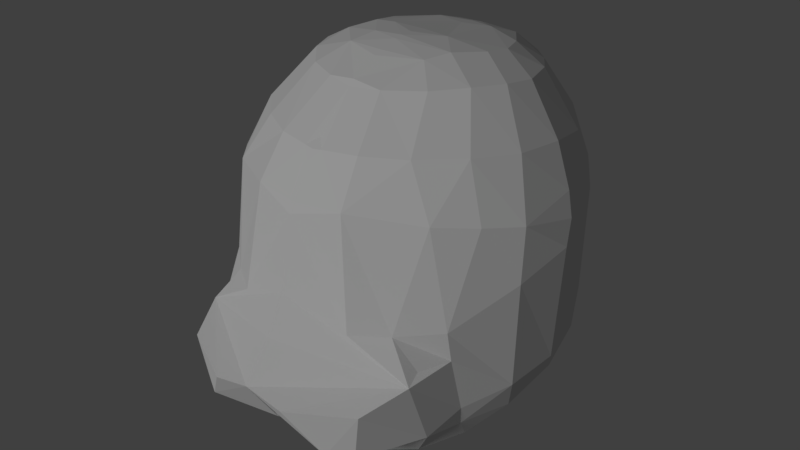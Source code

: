 # Source: HelmetV2_-_Copy.blend  (saved by Blender 2.79.0; exported with 4.5.12 LTS)
import bpy
from mathutils import Matrix  # noqa: F401  (used for matrix-valued properties, if any)

bpy.ops.wm.read_factory_settings(use_empty=True)
scene = bpy.context.scene
scene.name = 'Scene'

# ---- collections
col_collection_1 = bpy.data.collections.new('Collection 1'); scene.collection.children.link(col_collection_1)
col_collection_5 = bpy.data.collections.new('Collection 5'); scene.collection.children.link(col_collection_5)

# ---- materials (node trees are filled in below, after node groups)
mat_helmet = bpy.data.materials.new('Helmet')
mat_helmet.alpha_threshold = 0.0
mat_helmet.use_transparent_shadow = False
mat_helmet.roughness = 0.5

# ---- material node trees

# ---- world
world_world = bpy.data.worlds.new('World'); scene.world = world_world
world_world.color = (0.05088, 0.05088, 0.05088)
world_world.use_sun_shadow = False
world_world.sun_shadow_jitter_overblur = 0.0
world_world.cycles.sampling_method = 'MANUAL'

# ---- lights
light_sun = bpy.data.lights.new('Sun', 'SUN')
light_sun.transmission_factor = 0.0
light_sun.angle = 0.1993
light_sun.energy = 1.0
light_sun.shadow_buffer_clip_start = 0.5
light_sun.shadow_soft_size = 0.1
light_sun.shadow_cascade_max_distance = 1000.0

# ---- meshes
me_cylinder_001 = bpy.data.meshes.new('Cylinder.001')
me_cylinder_001.from_pydata([(-0.5249, -1.382, -1.087), (-0.7104, -1.338, -0.7577), (-0.6489, -1.309, -1.09), (-0.2799, -1.543, -0.7844), (-0.3293, -1.059, 0.3002), (-0.4198, -1.139, -0.4122), (-0.9773, -0.5901, 0.218), (-0.9016, -0.7849, -0.425), (-0.008004, 0.6637, 0.8922), (-0.009777, -0.04807, 0.9971), (-0.2424, 0.05996, 1.01), (-0.2252, -0.1414, 1.006), (-0.2959, -0.2928, 0.9655), (-0.54, -0.05085, 0.9472), (-0.732, -0.05255, 0.8498), (-0.44, 0.1056, 0.979), (-0.7595, 0.1673, 0.8252), (-0.5192, 0.3611, 0.927), (-0.224, 0.4927, 0.9577), (-0.196, 0.6639, 0.9087), (-0.2512, 0.7597, 0.8525), (-0.02841, 1.128, -0.6043), (0.02855, 1.09, -0.5659), (-0.02865, -0.9423, -1.438), (0.02974, -0.9099, -1.483), (-0.009117, -1.338, -0.4969), (0.002071, -1.278, -1.07), (-0.02851, -1.139, -1.232), (-0.3313, -0.8505, -1.43), (-0.3846, -0.8783, -1.41), (-0.9634, 0.3942, -0.9207), (-0.7752, 0.6824, -0.7886), (-0.5308, 0.9021, -0.6846), (-0.2658, 1.037, -0.6201), (-0.02965, -1.291, -1.1), (-0.3025, -0.8784, 0.5666), (-0.5729, -0.7286, 0.5651), (-0.8203, -0.4976, 0.5632), (-0.9749, -0.2164, 0.5424), (-1.011, 0.1096, 0.525), (-1.14, 0.06577, 0.257), (-1.206, -0.01708, -0.04674), (-0.9559, 0.4327, 0.4471), (-1.081, 0.406, 0.1362), (-1.096, 0.3557, -0.3888), (-0.6263, 0.6586, 0.6778), (-0.709, 0.7395, 0.4862), (-0.3416, 0.8236, 0.7537), (-0.2976, 1.065, 0.4199), (-0.2807, 1.115, -0.4191), (-0.8259, -0.9514, -0.6004), (-0.8425, -1.064, -0.6593), (-0.8662, -0.9061, -1.068), (-0.9229, -0.7246, -0.6488), (-0.9092, -0.6326, -1.061), (-1.082, -0.3484, -0.8949), (-1.133, 0.006897, -0.8573), (-1.017, 0.3874, -0.8702), (-1.061, 0.3629, -0.7848), (-0.8525, 0.696, -0.6415), (-0.8699, 0.6949, -0.4835), (-0.8033, 0.7095, -0.759), (-0.5625, 0.9518, -0.4423), (-0.5688, 0.9505, -0.5958), (-0.5552, 0.9183, -0.6746), (-0.287, 1.094, -0.5905), (-1.19, 0.03385, 0.1016), (-0.8443, 0.7487, 0.1729), (-0.8604, 0.7493, 0.07637), (-0.5129, 1.024, 0.1561), (-0.2567, 1.163, 0.175), (-0.2712, 1.168, 0.08654), (-0.6552, -0.985, -0.4194), (-0.7763, -0.8061, 0.2469), (-1.133, -0.3789, -0.1766), (-1.128, -0.3545, 0.1797), (-0.02816, 1.153, -0.4389), (0.0006884, 1.153, 0.3025), (-0.06476, -0.9271, 0.5599), (-0.194, -0.5765, 0.8494), (-0.4371, -0.4623, 0.8495), (-0.6244, -0.2636, 0.8626), (-0.6501, 0.4807, 0.8122), (-0.1903, 0.9081, 0.7361), (0.01599, 1.083, -0.5835), (-0.01666, 1.125, -0.5841), (-0.6607, -0.7519, -1.348), (-0.83, -0.5112, -1.295), (-0.9696, -0.217, -1.174), (-1.014, -0.2666, -1.121), (-1.015, 0.0808, -1.05), (-1.089, 0.04676, -0.9806), (-0.9456, 0.3941, -0.9309), (-0.7752, 0.6824, -0.7886), (-0.7702, 0.7453, -0.7394), (-0.5308, 0.9021, -0.6846), (-0.2658, 1.037, -0.6201), (-0.2151, 1.087, -0.5993), (-0.2145, 1.097, -0.6167), (-0.2885, 1.08, -0.6213), (0.4914, -1.4, -1.08), (0.7104, -1.338, -0.7577), (0.6489, -1.309, -1.09), (0.2799, -1.543, -0.7844), (0.3358, -1.058, 0.2949), (0.4357, -1.136, -0.4158), (0.9809, -0.5861, 0.2169), (0.9053, -0.7789, -0.3981), (1.132, -0.3812, -0.1775), (1.128, -0.3532, 0.1818), (0.0, 1.138, -0.3558), (0.0, -1.198, -0.2431), (0.0, -1.229, -0.2478), (0.0, 0.5485, 0.9288), (0.0, 0.5571, 0.9458), (0.0, 0.4283, 0.9663), (0.0, 0.8823, 0.7938), (0.0, 0.6952, 0.903), (0.0, 0.642, 0.9222), (0.008004, 0.6637, 0.8922), (0.0, 0.8198, 0.8423), (0.0, 0.7707, 0.8709), (0.0, 0.7961, 0.8409), (0.009777, -0.04807, 0.9971), (0.0, 0.04399, 1.017), (0.0, -0.07007, 1.026), (0.0, -0.3621, 0.9403), (0.0, -0.5814, 0.8692), (0.0, -0.2098, 1.016), (0.0, -0.1797, 0.9891), (0.0, -0.1521, 1.025), (0.0, -0.3968, 0.961), (0.0, -0.342, 0.9817), (0.3784, -0.1417, 0.9882), (0.2964, -0.2918, 0.9658), (0.6256, -0.2609, 0.8629), (0.4998, 0.05937, 0.967), (0.2159, 0.02576, 1.013), (0.6793, 0.4143, 0.8176), (0.7577, 0.1655, 0.8267), (0.5235, 0.2313, 0.947), (0.5673, 0.5717, 0.8114), (0.2005, 0.4897, 0.9617), (0.3647, 0.7954, 0.767), (0.4477, 0.4264, 0.9315), (0.2651, 0.6762, 0.8945), (0.1667, 0.8669, 0.7903), (0.02841, 1.128, -0.6043), (-0.02855, 1.09, -0.5659), (0.0, 1.148, -0.4775), (0.0, 1.128, -0.5629), (0.02865, -0.9423, -1.438), (-0.02974, -0.9099, -1.483), (0.009117, -1.338, -0.4969), (0.0, -1.361, -0.4911), (-0.004058, -1.127, -1.217), (0.02851, -1.139, -1.232), (0.3313, -0.8505, -1.43), (0.3846, -0.8783, -1.41), (0.5308, 0.9021, -0.6846), (0.2658, 1.037, -0.6201), (0.0, -1.504, -0.7189), (0.0, -1.549, -0.7289), (0.3036, -0.877, 0.5676), (0.5734, -0.7287, 0.5647), (0.8203, -0.4981, 0.5626), (0.975, -0.2177, 0.5418), (1.012, 0.1065, 0.5231), (1.139, 0.06648, 0.2585), (1.206, -0.02176, -0.05771), (0.9415, 0.4415, 0.4677), (0.7176, 0.7105, 0.5134), (0.5635, 0.8864, 0.4337), (0.8572, 0.707, -0.4804), (0.2929, 1.084, 0.3822), (0.2798, 1.115, -0.4144), (0.8259, -0.9514, -0.6004), (0.8472, -1.053, -0.6506), (0.8096, -0.9199, -1.084), (0.8665, -0.9049, -1.07), (0.9159, -0.7498, -0.5953), (0.9184, -0.6442, -0.9841), (1.083, -0.3396, -0.9098), (1.133, 0.006782, -0.8592), (1.081, 0.367, -0.5444), (1.01, 0.3977, -0.8698), (1.06, 0.3466, -0.8308), (0.8602, 0.6866, -0.6711), (0.5612, 0.9527, -0.445), (0.8008, 0.7165, -0.7488), (0.5669, 0.9524, -0.5953), (0.5583, 0.9339, -0.6496), (0.2851, 1.094, -0.5917), (1.19, 0.03524, 0.1048), (1.08, 0.4065, 0.1367), (0.8463, 0.7429, 0.1831), (0.8626, 0.7474, 0.07203), (0.5257, 1.015, 0.1518), (0.2559, 1.165, 0.1699), (0.2711, 1.167, 0.08478), (0.6554, -0.9846, -0.4189), (0.7797, -0.8035, 0.246), (0.0, 1.164, -0.4346), (0.0, 1.167, -0.2871), (0.0, 1.105, -0.356), (0.0, 1.162, -0.3608), (0.0, 1.159, -0.3594), (0.0, 1.151, -0.3264), (0.02739, 1.152, -0.4526), (0.0, 1.206, 0.1689), (0.0, 1.164, 0.3181), (0.0, 1.114, 0.2882), (0.0, 1.148, 0.1434), (0.0, 1.187, 0.2404), (0.0, 1.131, 0.2158), (0.0, 1.189, 0.159), (-0.0005874, 1.153, 0.3025), (0.0, 1.118, 0.407), (0.0, 1.053, 0.5398), (0.0, 1.131, 0.4165), (0.0, 1.055, 0.5711), (0.0, 1.082, 0.3821), (0.0, 1.1, 0.4932), (0.0, 1.101, 0.4931), (0.0, 1.187, 0.1695), (0.06649, -0.9274, 0.5598), (0.0, -0.9315, 0.5276), (0.0, -0.867, 0.6054), (0.0, -0.9346, 0.5533), (0.0, -0.9779, 0.5006), (0.0, -1.095, 0.2838), (0.0, -1.139, 0.2242), (0.0, -1.116, 0.2937), (0.0, 0.909, 0.75), (0.0, 0.9681, 0.697), (0.0, 0.9256, 0.7525), (0.0, 0.957, 0.7127), (0.2094, -0.5796, 0.8449), (0.0, -0.5815, 0.8692), (0.0, -0.6172, 0.8355), (0.4526, -0.4426, 0.8542), (0.7316, -0.05124, 0.8502), (0.2716, 0.9975, 0.5626), (0.0, 1.151, -0.5591), (0.0, 1.162, -0.4129), (0.0, 1.108, -0.4718), (0.0, 1.161, -0.4863), (0.0, 1.154, -0.5479), (-0.01172, 1.097, -0.5971), (0.6265, -0.7083, -1.373), (0.6668, -0.7472, -1.348), (0.8915, -0.6082, -1.125), (0.8389, -0.4935, -1.289), (0.9696, -0.2171, -1.175), (1.01, -0.2646, -1.125), (1.013, 0.05717, -1.059), (1.009, 0.1561, -1.022), (1.089, 0.06089, -0.974), (0.9624, 0.3937, -0.9194), (0.775, 0.6825, -0.7884), (0.5308, 0.9021, -0.6846), (0.6266, 0.8877, -0.687), (0.2658, 1.037, -0.6201), (0.2142, 1.072, -0.6015), (0.215, 1.1, -0.6127), (0.0, 1.189, 0.02222), (0.0, 1.209, 0.02336), (0.0, 1.202, 0.1611), (0.0, 1.212, 0.09677)], [], [(79, 35, 78), (17, 19, 20), (83, 234, 220), (70, 209, 267), (46, 69, 67), (39, 38, 14, 16), (154, 51, 162), (36, 37, 73), (11, 10, 15), (15, 10, 18), (19, 117, 121), (53, 55, 54), (51, 5, 72), (61, 64, 94), (54, 52, 51), (84, 22, 97), (80, 36, 35), (55, 89, 54), (44, 60, 58), (20, 120, 116), (162, 0, 34), (117, 118, 8), (9, 124, 125), (17, 15, 18), (245, 150, 84), (118, 113, 8), (132, 12, 131), (11, 128, 130), (10, 125, 124), (18, 19, 17), (21, 150, 22), (27, 23, 26), (28, 24, 29), (30, 90, 92), (31, 92, 93), (33, 95, 96), (154, 161, 25), (83, 48, 47), (204, 206, 207), (232, 4, 231), (79, 239, 238), (246, 76, 243), (76, 246, 244), (11, 15, 13, 12), (93, 61, 94), (99, 97, 98), (48, 69, 46), (67, 43, 42), (40, 43, 66), (58, 59, 61), (60, 63, 59), (62, 49, 63), (97, 64, 65), (67, 69, 68), (50, 53, 51), (41, 74, 75), (66, 41, 75), (211, 77, 214), (214, 215, 212), (247, 76, 85), (202, 49, 205), (205, 49, 203), (246, 49, 244), (35, 79, 80), (163, 237, 225), (154, 162, 177), (137, 133, 136), (240, 134, 237), (144, 142, 140), (145, 143, 146), (117, 145, 121), (250, 251, 179), (102, 100, 179), (254, 257, 182), (189, 264, 263), (179, 181, 177), (237, 163, 164, 240), (254, 182, 251), (100, 103, 162), (120, 146, 116), (162, 26, 100), (201, 200, 107), (201, 107, 106), (104, 163, 225), (113, 115, 114), (221, 211, 216, 217), (117, 119, 118), (120, 122, 121), (123, 125, 124), (128, 130, 129), (131, 132, 126), (144, 140, 138), (150, 245, 248), (126, 127, 131), (128, 133, 130), (125, 137, 124), (138, 141, 144), (141, 143, 145), (144, 141, 145), (126, 238, 127), (142, 114, 115), (147, 150, 248), (156, 151, 152), (157, 152, 151), (160, 260, 159), (110, 265, 204), (224, 215, 212), (26, 155, 156), (161, 26, 162), (242, 172, 174), (172, 197, 174), (181, 180, 177), (204, 206, 208), (209, 224, 213), (213, 224, 210), (211, 224, 214), (214, 224, 212), (219, 223, 222), (220, 223, 218), (226, 228, 227), (225, 228, 229), (230, 231, 232), (232, 231, 104), (233, 235, 236), (236, 235, 234), (237, 238, 239), (239, 238, 126), (208, 246, 243), (246, 208, 244), (251, 252, 254), (257, 255, 256), (264, 261, 260), (266, 265, 268), (171, 195, 172), (197, 198, 174), (195, 197, 172), (171, 172, 143), (194, 195, 170), (181, 179, 251), (183, 182, 257), (173, 190, 188), (190, 187, 191), (190, 192, 175), (194, 196, 195), (197, 199, 198), (176, 177, 180), (169, 193, 109), (267, 224, 209), (214, 215, 216), (210, 224, 219), (247, 208, 243), (249, 252, 250), (252, 253, 254), (244, 208, 202), (199, 266, 268), (198, 213, 210), (198, 209, 213), (141, 171, 143), (192, 248, 247), (49, 62, 69, 71), (17, 13, 15), (210, 70, 48, 219), (62, 60, 68, 69), (60, 44, 43, 68), (43, 44, 41, 66), (42, 39, 16, 82), (56, 55, 74, 41), (74, 7, 6, 75), (43, 40, 39, 42), (38, 37, 81, 14), (42, 46, 67), (18, 114, 118, 19), (37, 36, 80, 81), (128, 11, 12, 132), (12, 79, 127, 131), (37, 38, 75, 6), (80, 79, 12), (12, 13, 81, 80), (40, 75, 38, 39), (13, 17, 16, 14), (14, 81, 13), (75, 40, 66), (10, 11, 130, 125), (82, 16, 17), (47, 82, 20), (10, 124, 115, 18), (86, 52, 54, 87), (7, 74, 55, 53), (52, 0, 2), (50, 72, 7, 53), (243, 247, 65), (64, 97, 99), (29, 52, 86), (112, 5, 51, 154), (44, 58, 56, 41), (52, 2, 1, 51), (52, 29, 23, 27), (0, 162, 3), (27, 34, 0, 52), (0, 3, 1, 2), (3, 162, 51, 1), (72, 5, 4, 73), (72, 73, 7), (203, 49, 71, 266), (6, 7, 73), (78, 35, 4), (83, 20, 116, 235, 234), (77, 211, 221, 217), (238, 127, 79), (45, 82, 47), (20, 83, 47), (20, 82, 17), (245, 149, 150), (8, 122, 121, 117), (9, 125, 130, 129), (118, 114, 113), (20, 19, 121, 120), (118, 117, 19), (18, 115, 114), (21, 84, 150), (28, 29, 86), (27, 24, 23), (28, 23, 24), (31, 30, 92), (94, 64, 95, 32, 31, 93), (33, 32, 95), (98, 21, 22, 33, 96), (25, 111, 112, 154), (161, 162, 34, 26), (154, 162, 161), (34, 27, 26), (115, 124, 9, 113), (231, 4, 5, 112), (76, 202, 205, 206), (49, 202, 244), (47, 48, 46), (46, 42, 82, 45), (204, 76, 206), (78, 228, 227), (78, 229, 228), (98, 96, 99), (69, 48, 70), (45, 47, 46), (56, 91, 89, 55), (58, 57, 91, 56), (63, 64, 61, 59), (58, 60, 59), (57, 58, 61), (60, 62, 63), (229, 78, 4, 232), (63, 49, 65), (64, 63, 65), (43, 67, 68), (69, 70, 71), (51, 53, 54), (50, 51, 72), (6, 73, 37), (214, 77, 215), (239, 79, 78, 227), (84, 85, 76, 245), (247, 243, 76), (90, 88, 89, 91), (87, 89, 88), (90, 91, 57, 92), (93, 92, 57, 61), (95, 64, 99, 96), (268, 71, 70, 267), (244, 202, 76), (76, 204, 245), (49, 246, 243, 65), (71, 268, 266), (48, 83, 220, 222), (70, 210, 213), (70, 213, 209), (84, 97, 65, 85), (222, 219, 48), (65, 247, 85), (35, 36, 73, 4), (54, 89, 87), (234, 146, 242, 220), (233, 116, 235), (197, 188, 175, 199), (198, 267, 209), (174, 198, 210, 219), (196, 173, 188, 197), (194, 184, 187, 196), (138, 170, 171, 141), (194, 193, 169, 184), (139, 167, 170, 138), (183, 169, 108, 182), (241, 166, 167, 139), (106, 107, 108, 109), (167, 168, 194, 170), (135, 165, 166, 241), (195, 171, 170), (240, 164, 165, 135), (118, 114, 142), (128, 132, 134, 133), (127, 237, 134, 131), (165, 106, 109, 166), (165, 164, 201), (134, 240, 135, 133), (166, 109, 168, 167), (133, 135, 241, 136), (140, 142, 137), (136, 241, 139, 140), (193, 168, 109), (130, 133, 137, 125), (115, 124, 137, 142), (182, 108, 107, 180), (180, 181, 182), (200, 176, 180, 107), (261, 264, 189), (192, 247, 243), (158, 250, 179), (263, 148, 248), (112, 154, 177, 105), (184, 169, 183, 186), (179, 177, 101, 102), (158, 179, 178, 156, 151), (156, 178, 179, 100, 26), (100, 102, 101, 103), (177, 162, 103, 101), (245, 149, 110, 204), (200, 201, 104, 105), (199, 175, 203, 266), (234, 235, 116, 146), (238, 237, 127), (242, 146, 143), (122, 120, 116, 233), (119, 117, 121, 122), (132, 128, 129, 126), (118, 119, 113), (130, 125, 123, 129), (121, 145, 146, 120), (132, 131, 134), (137, 136, 140), (140, 139, 138), (142, 144, 145), (118, 142, 145, 117), (111, 112, 231, 230), (250, 158, 157, 249), (147, 148, 150), (156, 155, 151), (157, 158, 152), (259, 159, 260, 261, 189), (160, 262, 260), (264, 262, 160, 148, 147), (153, 154, 112, 111), (115, 113, 123, 124), (154, 153, 161), (105, 104, 231, 112), (205, 202, 208, 206), (244, 202, 175), (172, 242, 143), (207, 203, 205, 206), (223, 224, 221, 218), (219, 224, 223), (220, 222, 223), (265, 224, 267, 268), (227, 228, 225), (226, 229, 228), (185, 189, 187, 186), (196, 187, 173), (168, 193, 194), (182, 181, 251), (186, 183, 257), (191, 189, 263, 192), (187, 184, 186), (173, 187, 190), (191, 187, 189), (188, 190, 175), (104, 225, 229, 232), (192, 190, 191), (195, 196, 197), (169, 109, 108), (200, 177, 176), (200, 105, 177), (165, 201, 106), (211, 214, 216), (224, 211, 221), (221, 217, 218), (232, 229, 226, 230), (234, 220, 218, 236), (225, 237, 239, 227), (218, 233, 236), (226, 227, 239, 126), (255, 257, 254, 253), (247, 248, 208), (248, 245, 208), (250, 252, 251), (185, 257, 256, 258), (257, 185, 186), (259, 189, 185, 258), (265, 266, 203, 207), (260, 262, 264), (245, 204, 208), (268, 267, 198, 199), (207, 204, 265), (202, 205, 175), (205, 203, 175), (175, 192, 243, 246), (220, 242, 174, 222), (246, 244, 175), (164, 163, 104, 201), (174, 219, 222), (192, 263, 248)])
_uv = me_cylinder_001.uv_layers.new(name='UVMap')
_uv.uv.foreach_set('vector', [0.466, 0.747, 0.4381, 0.7064, 0.4875, 0.7098, 0.434, 0.6882, 0.4777, 0.6691, 0.472, 0.6562, 0.4798, 0.6331, 0.5007, 0.6254, 0.5007, 0.605, 0.4742, 0.5483, 0.5007, 0.547, 0.5007, 0.546, 0.4191, 0.6013, 0.446, 0.5474, 0.4038, 0.5535, 0.3598, 0.63, 0.3481, 0.6497, 0.3928, 0.7009, 0.3969, 0.6818, 0.5019, 0.3862, 0.3068, 0.3538, 0.5021, 0.2703, 0.3898, 0.6915, 0.3571, 0.6723, 0.3445, 0.6139, 0.4667, 0.739, 0.4665, 0.7231, 0.4394, 0.714, 0.4394, 0.714, 0.4665, 0.7231, 0.4731, 0.6858, 0.4777, 0.6691, 0.5008, 0.6668, 0.5008, 0.6585, 0.322, 0.3797, 0.3223, 0.3441, 0.3319, 0.2833, 0.3068, 0.3538, 0.4004, 0.4261, 0.3565, 0.43, 0.4075, 0.4112, 0.4398, 0.4284, 0.4122, 0.4151, 0.3319, 0.2833, 0.3174, 0.251, 0.3068, 0.3538, 0.5024, 0.444, 0.5037, 0.4465, 0.4781, 0.4419, 0.4255, 0.7352, 0.3898, 0.6915, 0.4381, 0.7064, 0.3223, 0.3441, 0.339, 0.3013, 0.3319, 0.2833, 0.3595, 0.4645, 0.3993, 0.4533, 0.3643, 0.3973, 0.472, 0.6562, 0.5008, 0.6521, 0.5007, 0.6425, 0.5021, 0.2703, 0.3544, 0.1635, 0.4939, 0.1784, 0.5008, 0.6668, 0.5008, 0.6723, 0.4999, 0.6666, 0.4996, 0.7292, 0.501, 0.7258, 0.501, 0.7366, 0.434, 0.6882, 0.4394, 0.714, 0.4731, 0.6858, 0.5007, 0.4598, 0.5007, 0.4475, 0.5024, 0.444, 0.5008, 0.6723, 0.5008, 0.6781, 0.4999, 0.6666, 0.5011, 0.7527, 0.4533, 0.7444, 0.5011, 0.7537, 0.4667, 0.739, 0.5011, 0.7472, 0.501, 0.7438, 0.4665, 0.7231, 0.501, 0.7366, 0.501, 0.7258, 0.4731, 0.6858, 0.4777, 0.6691, 0.434, 0.6882, 0.4977, 0.4418, 0.5007, 0.4475, 0.5037, 0.4465, 0.4948, 0.1649, 0.4953, 0.1405, 0.5023, 0.1917, 0.433, 0.1592, 0.5078, 0.134, 0.4209, 0.1599, 0.3781, 0.3754, 0.3578, 0.3381, 0.3804, 0.3737, 0.41, 0.406, 0.3804, 0.3737, 0.41, 0.406, 0.4724, 0.4382, 0.4422, 0.4266, 0.4724, 0.4382, 0.5019, 0.3862, 0.5021, 0.2821, 0.4994, 0.3859, 0.4798, 0.6331, 0.4693, 0.5837, 0.4623, 0.6388, 0.5007, 0.4757, 0.5007, 0.4756, 0.5007, 0.48, 0.5016, 0.6488, 0.4257, 0.6461, 0.5016, 0.6288, 0.466, 0.747, 0.5013, 0.748, 0.5012, 0.7522, 0.5007, 0.4583, 0.4978, 0.4647, 0.5007, 0.4483, 0.4978, 0.4647, 0.5007, 0.4583, 0.5007, 0.4683, 0.4667, 0.739, 0.4394, 0.714, 0.4213, 0.7197, 0.4533, 0.7444, 0.41, 0.406, 0.4075, 0.4112, 0.4122, 0.4151, 0.4703, 0.4387, 0.4781, 0.4419, 0.4782, 0.4396, 0.4693, 0.5837, 0.446, 0.5474, 0.4191, 0.6013, 0.4038, 0.5535, 0.3636, 0.553, 0.3805, 0.6043, 0.3394, 0.5818, 0.3636, 0.553, 0.3304, 0.5533, 0.3643, 0.3973, 0.4014, 0.429, 0.4075, 0.4112, 0.3993, 0.4533, 0.4388, 0.4403, 0.4014, 0.429, 0.4395, 0.4623, 0.4714, 0.4671, 0.4388, 0.4403, 0.4781, 0.4419, 0.4398, 0.4284, 0.4706, 0.4432, 0.4038, 0.5535, 0.446, 0.5474, 0.4019, 0.5389, 0.3219, 0.3793, 0.322, 0.3797, 0.3068, 0.3538, 0.3251, 0.5257, 0.3117, 0.5008, 0.3143, 0.5786, 0.3304, 0.5533, 0.3251, 0.5257, 0.3143, 0.5786, 0.5007, 0.5645, 0.5008, 0.5658, 0.5007, 0.5543, 0.5007, 0.5543, 0.5007, 0.5458, 0.5007, 0.5442, 0.5007, 0.4498, 0.4978, 0.4647, 0.499, 0.4445, 0.5007, 0.4654, 0.4714, 0.4671, 0.5007, 0.4754, 0.5007, 0.4754, 0.4714, 0.4671, 0.5007, 0.4854, 0.5007, 0.4583, 0.4714, 0.4671, 0.5007, 0.4683, 0.4381, 0.7064, 0.466, 0.747, 0.4255, 0.7352, 0.565, 0.7066, 0.5393, 0.7462, 0.5157, 0.7098, 0.5019, 0.3862, 0.5021, 0.2703, 0.6962, 0.3573, 0.532, 0.7264, 0.5588, 0.7354, 0.572, 0.7152, 0.5788, 0.7343, 0.549, 0.7444, 0.5393, 0.7462, 0.5574, 0.6852, 0.5257, 0.6866, 0.5711, 0.6996, 0.5319, 0.6664, 0.5421, 0.6418, 0.5193, 0.6425, 0.5008, 0.6668, 0.5319, 0.6664, 0.5008, 0.6585, 0.6323, 0.1971, 0.6655, 0.2702, 0.6854, 0.2505, 0.6755, 0.1785, 0.6418, 0.1619, 0.6854, 0.2505, 0.6626, 0.3006, 0.6555, 0.3512, 0.6794, 0.3414, 0.5936, 0.4129, 0.5232, 0.4402, 0.5233, 0.4413, 0.6854, 0.2505, 0.6732, 0.3012, 0.6962, 0.3573, 0.5393, 0.7462, 0.565, 0.7066, 0.6129, 0.6914, 0.5788, 0.7343, 0.6626, 0.3006, 0.6794, 0.3414, 0.6655, 0.2702, 0.6418, 0.1619, 0.5904, 0.2483, 0.5021, 0.2703, 0.5008, 0.6521, 0.5193, 0.6425, 0.5007, 0.6425, 0.5021, 0.2703, 0.5023, 0.1917, 0.6418, 0.1619, 0.6587, 0.6135, 0.6465, 0.4302, 0.6819, 0.4426, 0.6587, 0.6135, 0.6819, 0.4426, 0.6802, 0.5956, 0.5789, 0.6444, 0.565, 0.7066, 0.5157, 0.7098, 0.5008, 0.6781, 0.5009, 0.6909, 0.5008, 0.6804, 0.5007, 0.5781, 0.5007, 0.5645, 0.5006, 0.5658, 0.5007, 0.5808, 0.5008, 0.6668, 0.5017, 0.6666, 0.5008, 0.6723, 0.5008, 0.6521, 0.5008, 0.6529, 0.5008, 0.6585, 0.5024, 0.7292, 0.501, 0.7366, 0.501, 0.7258, 0.5011, 0.7472, 0.501, 0.7438, 0.501, 0.7389, 0.5011, 0.7537, 0.5011, 0.7527, 0.5011, 0.7456, 0.5574, 0.6852, 0.5711, 0.6996, 0.5869, 0.6668, 0.5007, 0.4475, 0.5007, 0.4598, 0.4995, 0.4423, 0.5011, 0.7456, 0.5012, 0.7522, 0.5011, 0.7537, 0.5011, 0.7472, 0.5588, 0.7354, 0.501, 0.7438, 0.501, 0.7366, 0.532, 0.7264, 0.501, 0.7258, 0.5869, 0.6668, 0.5694, 0.6582, 0.5574, 0.6852, 0.5694, 0.6582, 0.5421, 0.6418, 0.5319, 0.6664, 0.5574, 0.6852, 0.5694, 0.6582, 0.5319, 0.6664, 0.5011, 0.7456, 0.5012, 0.7522, 0.5012, 0.7522, 0.5257, 0.6866, 0.5008, 0.6804, 0.5009, 0.6909, 0.5037, 0.4418, 0.5007, 0.4475, 0.4995, 0.4423, 0.5085, 0.1649, 0.5077, 0.1405, 0.4951, 0.134, 0.5698, 0.1592, 0.4951, 0.134, 0.5077, 0.1405, 0.529, 0.4382, 0.5592, 0.4266, 0.5592, 0.4266, 0.5007, 0.4759, 0.5007, 0.5273, 0.5007, 0.4757, 0.5007, 0.5473, 0.5007, 0.5458, 0.5007, 0.5442, 0.5023, 0.1917, 0.5006, 0.1719, 0.5085, 0.1649, 0.5021, 0.2821, 0.5023, 0.1917, 0.5021, 0.2703, 0.5299, 0.6054, 0.5631, 0.5897, 0.5315, 0.578, 0.5631, 0.5897, 0.557, 0.5469, 0.5315, 0.578, 0.6732, 0.3012, 0.6814, 0.3922, 0.6962, 0.3573, 0.5007, 0.4757, 0.5007, 0.4756, 0.5035, 0.4628, 0.5007, 0.547, 0.5007, 0.5473, 0.5007, 0.5569, 0.5007, 0.5569, 0.5007, 0.5473, 0.5007, 0.5678, 0.5007, 0.5645, 0.5007, 0.5473, 0.5007, 0.5543, 0.5007, 0.5543, 0.5007, 0.5473, 0.5007, 0.5442, 0.5007, 0.5818, 0.5007, 0.593, 0.5007, 0.5931, 0.5007, 0.605, 0.5007, 0.593, 0.5007, 0.6007, 0.5015, 0.7011, 0.5015, 0.7087, 0.5014, 0.7159, 0.5157, 0.7098, 0.5015, 0.7087, 0.5015, 0.6982, 0.5016, 0.6441, 0.5016, 0.6288, 0.5016, 0.6488, 0.5016, 0.6488, 0.5016, 0.6288, 0.5789, 0.6444, 0.5007, 0.6351, 0.5007, 0.6349, 0.5007, 0.628, 0.5007, 0.628, 0.5007, 0.6349, 0.5007, 0.6254, 0.5393, 0.7462, 0.5012, 0.7522, 0.5013, 0.748, 0.5013, 0.748, 0.5012, 0.7522, 0.5011, 0.7456, 0.5035, 0.4628, 0.5007, 0.4583, 0.5007, 0.4483, 0.5007, 0.4583, 0.5035, 0.4628, 0.5007, 0.4683, 0.6655, 0.2702, 0.6483, 0.2434, 0.6626, 0.3006, 0.6555, 0.3512, 0.6449, 0.3351, 0.6396, 0.3471, 0.5232, 0.4402, 0.5701, 0.426, 0.5592, 0.4266, 0.5007, 0.5274, 0.5007, 0.5273, 0.5007, 0.5372, 0.5841, 0.6063, 0.5982, 0.5552, 0.5631, 0.5897, 0.557, 0.5469, 0.5271, 0.5476, 0.5315, 0.578, 0.5982, 0.5552, 0.557, 0.5469, 0.5631, 0.5897, 0.5841, 0.6063, 0.5631, 0.5897, 0.5421, 0.6418, 0.638, 0.5531, 0.5982, 0.5552, 0.6191, 0.6074, 0.6732, 0.3012, 0.6854, 0.2505, 0.6655, 0.2702, 0.6649, 0.3703, 0.6794, 0.3414, 0.6555, 0.3512, 0.6004, 0.4539, 0.5624, 0.4404, 0.5618, 0.462, 0.5624, 0.4404, 0.6014, 0.4242, 0.5618, 0.4323, 0.5624, 0.4404, 0.5306, 0.443, 0.5299, 0.4677, 0.638, 0.5531, 0.5999, 0.5383, 0.5982, 0.5552, 0.557, 0.5469, 0.5286, 0.536, 0.5271, 0.5476, 0.6811, 0.3793, 0.6962, 0.3573, 0.6814, 0.3922, 0.6772, 0.5236, 0.6714, 0.5539, 0.6878, 0.5791, 0.5007, 0.546, 0.5007, 0.5473, 0.5007, 0.547, 0.5007, 0.5543, 0.5007, 0.5458, 0.5006, 0.5658, 0.5007, 0.5678, 0.5007, 0.5473, 0.5007, 0.5818, 0.5007, 0.4498, 0.5035, 0.4628, 0.5007, 0.4483, 0.6221, 0.1962, 0.6483, 0.2434, 0.6323, 0.1971, 0.6483, 0.2434, 0.6533, 0.2939, 0.6626, 0.3006, 0.5007, 0.4683, 0.5035, 0.4628, 0.5007, 0.4654, 0.5286, 0.536, 0.5007, 0.5274, 0.5007, 0.5372, 0.5271, 0.5476, 0.5007, 0.5569, 0.5007, 0.5678, 0.5271, 0.5476, 0.5007, 0.547, 0.5007, 0.5569, 0.5694, 0.6582, 0.5841, 0.6063, 0.5421, 0.6418, 0.5306, 0.443, 0.4995, 0.4423, 0.5007, 0.4498, 0.4714, 0.4671, 0.4395, 0.4623, 0.446, 0.5474, 0.4728, 0.5362, 0.434, 0.6882, 0.4213, 0.7197, 0.4394, 0.714, 0.5007, 0.5678, 0.4742, 0.5483, 0.4693, 0.5837, 0.5007, 0.5818, 0.4395, 0.4623, 0.3993, 0.4533, 0.4019, 0.5389, 0.446, 0.5474, 0.3993, 0.4533, 0.3595, 0.4645, 0.3636, 0.553, 0.4019, 0.5389, 0.3636, 0.553, 0.3595, 0.4645, 0.3251, 0.5257, 0.3304, 0.5533, 0.3805, 0.6043, 0.3598, 0.63, 0.3969, 0.6818, 0.4201, 0.6626, 0.337, 0.3706, 0.3223, 0.3441, 0.3117, 0.5008, 0.3251, 0.5257, 0.3117, 0.5008, 0.321, 0.4353, 0.3226, 0.5961, 0.3143, 0.5786, 0.3636, 0.553, 0.3394, 0.5818, 0.3598, 0.63, 0.3805, 0.6043, 0.3481, 0.6497, 0.3571, 0.6723, 0.4013, 0.7199, 0.3928, 0.7009, 0.3805, 0.6043, 0.4191, 0.6013, 0.4038, 0.5535, 0.4731, 0.6858, 0.5008, 0.6804, 0.5008, 0.6723, 0.4777, 0.6691, 0.3571, 0.6723, 0.3898, 0.6915, 0.4255, 0.7352, 0.4013, 0.7199, 0.5011, 0.7472, 0.4667, 0.739, 0.4533, 0.7444, 0.5011, 0.7527, 0.4533, 0.7444, 0.466, 0.747, 0.5012, 0.7522, 0.5011, 0.7537, 0.3571, 0.6723, 0.3481, 0.6497, 0.3143, 0.5786, 0.3226, 0.5961, 0.4255, 0.7352, 0.466, 0.747, 0.4533, 0.7444, 0.4533, 0.7444, 0.4213, 0.7197, 0.4013, 0.7199, 0.4255, 0.7352, 0.3394, 0.5818, 0.3143, 0.5786, 0.3481, 0.6497, 0.3598, 0.63, 0.4213, 0.7197, 0.434, 0.6882, 0.3969, 0.6818, 0.3928, 0.7009, 0.3928, 0.7009, 0.4013, 0.7199, 0.4213, 0.7197, 0.3143, 0.5786, 0.3394, 0.5818, 0.3304, 0.5533, 0.4665, 0.7231, 0.4667, 0.739, 0.501, 0.7438, 0.501, 0.7366, 0.4201, 0.6626, 0.3969, 0.6818, 0.434, 0.6882, 0.4623, 0.6388, 0.4201, 0.6626, 0.472, 0.6562, 0.4665, 0.7231, 0.501, 0.7258, 0.5009, 0.6909, 0.4731, 0.6858, 0.3713, 0.1965, 0.3174, 0.251, 0.3319, 0.2833, 0.3546, 0.2401, 0.321, 0.4353, 0.3117, 0.5008, 0.3223, 0.3441, 0.322, 0.3797, 0.3174, 0.251, 0.3544, 0.1635, 0.3281, 0.1785, 0.3219, 0.3793, 0.3565, 0.43, 0.321, 0.4353, 0.322, 0.3797, 0.5007, 0.4483, 0.5007, 0.4498, 0.4706, 0.4432, 0.4398, 0.4284, 0.4781, 0.4419, 0.4703, 0.4387, 0.4209, 0.1599, 0.3174, 0.251, 0.3713, 0.1965, 0.5017, 0.4772, 0.4004, 0.4261, 0.3068, 0.3538, 0.5019, 0.3862, 0.3595, 0.4645, 0.3643, 0.3973, 0.337, 0.3706, 0.3251, 0.5257, 0.3174, 0.251, 0.3281, 0.1785, 0.308, 0.2919, 0.3068, 0.3538, 0.3174, 0.251, 0.4209, 0.1599, 0.4953, 0.1405, 0.4948, 0.1649, 0.3544, 0.1635, 0.5021, 0.2703, 0.4138, 0.2483, 0.4948, 0.1649, 0.4939, 0.1784, 0.3544, 0.1635, 0.3174, 0.251, 0.3544, 0.1635, 0.4138, 0.2483, 0.308, 0.2919, 0.3281, 0.1785, 0.4138, 0.2483, 0.5021, 0.2703, 0.3068, 0.3538, 0.308, 0.2919, 0.3565, 0.43, 0.4004, 0.4261, 0.4257, 0.6461, 0.3445, 0.6139, 0.3565, 0.43, 0.3445, 0.6139, 0.321, 0.4353, 0.5007, 0.4854, 0.4714, 0.4671, 0.4728, 0.5362, 0.5007, 0.5274, 0.3226, 0.5961, 0.321, 0.4353, 0.3445, 0.6139, 0.4875, 0.7098, 0.4381, 0.7064, 0.4257, 0.6461, 0.4798, 0.6331, 0.472, 0.6562, 0.5007, 0.6425, 0.5007, 0.6349, 0.5007, 0.6254, 0.5008, 0.5658, 0.5007, 0.5645, 0.5007, 0.5781, 0.5007, 0.5808, 0.5012, 0.7522, 0.5012, 0.7522, 0.466, 0.747, 0.427, 0.6335, 0.4201, 0.6626, 0.4623, 0.6388, 0.472, 0.6562, 0.4798, 0.6331, 0.4623, 0.6388, 0.472, 0.6562, 0.4201, 0.6626, 0.434, 0.6882, 0.5007, 0.4598, 0.5007, 0.4594, 0.5007, 0.4475, 0.4999, 0.6666, 0.5008, 0.6529, 0.5008, 0.6585, 0.5008, 0.6668, 0.4996, 0.7292, 0.501, 0.7366, 0.501, 0.7438, 0.501, 0.7389, 0.5008, 0.6723, 0.5008, 0.6804, 0.5008, 0.6781, 0.472, 0.6562, 0.4777, 0.6691, 0.5008, 0.6585, 0.5008, 0.6521, 0.5008, 0.6723, 0.5008, 0.6668, 0.4777, 0.6691, 0.4731, 0.6858, 0.5009, 0.6909, 0.5008, 0.6804, 0.4977, 0.4418, 0.5024, 0.444, 0.5007, 0.4475, 0.433, 0.1592, 0.4209, 0.1599, 0.3713, 0.1965, 0.4948, 0.1649, 0.5078, 0.134, 0.4953, 0.1405, 0.433, 0.1592, 0.4953, 0.1405, 0.5078, 0.134, 0.41, 0.406, 0.3781, 0.3754, 0.3804, 0.3737, 0.4122, 0.4151, 0.4398, 0.4284, 0.4422, 0.4266, 0.4422, 0.4266, 0.41, 0.406, 0.41, 0.406, 0.4724, 0.4382, 0.4422, 0.4266, 0.4422, 0.4266, 0.4782, 0.4396, 0.4977, 0.4418, 0.5037, 0.4465, 0.4724, 0.4382, 0.4724, 0.4382, 0.4994, 0.3859, 0.5017, 0.4792, 0.5017, 0.4772, 0.5019, 0.3862, 0.5021, 0.2821, 0.5021, 0.2703, 0.4939, 0.1784, 0.5023, 0.1917, 0.5019, 0.3862, 0.5021, 0.2703, 0.5021, 0.2821, 0.4939, 0.1784, 0.4948, 0.1649, 0.5023, 0.1917, 0.5009, 0.6909, 0.501, 0.7258, 0.4996, 0.7292, 0.5008, 0.6781, 0.5016, 0.6288, 0.4257, 0.6461, 0.4004, 0.4261, 0.5017, 0.4772, 0.4978, 0.4647, 0.5007, 0.4654, 0.5007, 0.4754, 0.5007, 0.4756, 0.4714, 0.4671, 0.5007, 0.4654, 0.5007, 0.4683, 0.4623, 0.6388, 0.4693, 0.5837, 0.4191, 0.6013, 0.4191, 0.6013, 0.3805, 0.6043, 0.4201, 0.6626, 0.427, 0.6335, 0.5007, 0.4757, 0.4978, 0.4647, 0.5007, 0.4756, 0.4875, 0.7098, 0.5015, 0.7087, 0.5014, 0.7159, 0.4875, 0.7098, 0.5015, 0.6982, 0.5015, 0.7087, 0.4782, 0.4396, 0.4724, 0.4382, 0.4703, 0.4387, 0.446, 0.5474, 0.4693, 0.5837, 0.4742, 0.5483, 0.427, 0.6335, 0.4623, 0.6388, 0.4191, 0.6013, 0.337, 0.3706, 0.3456, 0.3492, 0.339, 0.3013, 0.3223, 0.3441, 0.3643, 0.3973, 0.371, 0.3836, 0.3456, 0.3492, 0.337, 0.3706, 0.4388, 0.4403, 0.4398, 0.4284, 0.4075, 0.4112, 0.4014, 0.429, 0.3643, 0.3973, 0.3993, 0.4533, 0.4014, 0.429, 0.371, 0.3836, 0.3643, 0.3973, 0.4075, 0.4112, 0.3993, 0.4533, 0.4395, 0.4623, 0.4388, 0.4403, 0.5015, 0.6982, 0.4875, 0.7098, 0.4257, 0.6461, 0.5016, 0.6488, 0.4388, 0.4403, 0.4714, 0.4671, 0.4706, 0.4432, 0.4398, 0.4284, 0.4388, 0.4403, 0.4706, 0.4432, 0.3636, 0.553, 0.4038, 0.5535, 0.4019, 0.5389, 0.446, 0.5474, 0.4742, 0.5483, 0.4728, 0.5362, 0.3068, 0.3538, 0.322, 0.3797, 0.3319, 0.2833, 0.3219, 0.3793, 0.3068, 0.3538, 0.3565, 0.43, 0.3226, 0.5961, 0.3445, 0.6139, 0.3571, 0.6723, 0.5007, 0.5543, 0.5008, 0.5658, 0.5007, 0.5458, 0.5013, 0.748, 0.466, 0.747, 0.4875, 0.7098, 0.5014, 0.7159, 0.5024, 0.444, 0.499, 0.4445, 0.4978, 0.4647, 0.5007, 0.4598, 0.5007, 0.4498, 0.5007, 0.4483, 0.4978, 0.4647, 0.3578, 0.3381, 0.3489, 0.294, 0.339, 0.3013, 0.3456, 0.3492, 0.3546, 0.2401, 0.339, 0.3013, 0.3489, 0.294, 0.3578, 0.3381, 0.3456, 0.3492, 0.371, 0.3836, 0.3804, 0.3737, 0.41, 0.406, 0.3804, 0.3737, 0.371, 0.3836, 0.4075, 0.4112, 0.4422, 0.4266, 0.4398, 0.4284, 0.4703, 0.4387, 0.4724, 0.4382, 0.5007, 0.5372, 0.4728, 0.5362, 0.4742, 0.5483, 0.5007, 0.546, 0.5007, 0.4683, 0.5007, 0.4654, 0.4978, 0.4647, 0.4978, 0.4647, 0.5007, 0.4757, 0.5007, 0.4598, 0.4714, 0.4671, 0.5007, 0.4583, 0.5007, 0.4483, 0.4706, 0.4432, 0.4728, 0.5362, 0.5007, 0.5372, 0.5007, 0.5274, 0.4693, 0.5837, 0.4798, 0.6331, 0.5007, 0.605, 0.5007, 0.5931, 0.4742, 0.5483, 0.5007, 0.5678, 0.5007, 0.5569, 0.4742, 0.5483, 0.5007, 0.5569, 0.5007, 0.547, 0.5024, 0.444, 0.4781, 0.4419, 0.4706, 0.4432, 0.499, 0.4445, 0.5007, 0.5931, 0.5007, 0.5818, 0.4693, 0.5837, 0.4706, 0.4432, 0.5007, 0.4498, 0.499, 0.4445, 0.4381, 0.7064, 0.3898, 0.6915, 0.3445, 0.6139, 0.4257, 0.6461, 0.3319, 0.2833, 0.339, 0.3013, 0.3546, 0.2401, 0.5007, 0.6254, 0.5193, 0.6425, 0.5299, 0.6054, 0.5007, 0.605, 0.5007, 0.6351, 0.5007, 0.6425, 0.5007, 0.6349, 0.557, 0.5469, 0.5618, 0.462, 0.5299, 0.4677, 0.5286, 0.536, 0.5271, 0.5476, 0.5007, 0.546, 0.5007, 0.547, 0.5315, 0.578, 0.5271, 0.5476, 0.5007, 0.5678, 0.5007, 0.5818, 0.5999, 0.5383, 0.6004, 0.4539, 0.5618, 0.462, 0.557, 0.5469, 0.638, 0.5531, 0.6398, 0.4382, 0.6014, 0.4242, 0.5999, 0.5383, 0.5869, 0.6668, 0.6191, 0.6074, 0.5841, 0.6063, 0.5694, 0.6582, 0.638, 0.5531, 0.6714, 0.5539, 0.6772, 0.5236, 0.6398, 0.4382, 0.6048, 0.6822, 0.6424, 0.6298, 0.6191, 0.6074, 0.5869, 0.6668, 0.6649, 0.3703, 0.6772, 0.5236, 0.6905, 0.5006, 0.6794, 0.3414, 0.609, 0.7009, 0.6541, 0.6496, 0.6424, 0.6298, 0.6048, 0.6822, 0.6802, 0.5956, 0.6819, 0.4426, 0.6905, 0.5006, 0.6878, 0.5791, 0.6424, 0.6298, 0.6624, 0.5821, 0.638, 0.5531, 0.6191, 0.6074, 0.6009, 0.7198, 0.6453, 0.6722, 0.6541, 0.6496, 0.609, 0.7009, 0.5982, 0.5552, 0.5841, 0.6063, 0.6191, 0.6074, 0.5788, 0.7343, 0.6129, 0.6914, 0.6453, 0.6722, 0.6009, 0.7198, 0.5008, 0.6723, 0.5008, 0.6804, 0.5257, 0.6866, 0.5011, 0.7472, 0.5011, 0.7527, 0.549, 0.7444, 0.5588, 0.7354, 0.5012, 0.7522, 0.5393, 0.7462, 0.549, 0.7444, 0.5011, 0.7537, 0.6453, 0.6722, 0.6802, 0.5956, 0.6878, 0.5791, 0.6541, 0.6496, 0.6453, 0.6722, 0.6129, 0.6914, 0.6587, 0.6135, 0.549, 0.7444, 0.5788, 0.7343, 0.6009, 0.7198, 0.5588, 0.7354, 0.6541, 0.6496, 0.6878, 0.5791, 0.6624, 0.5821, 0.6424, 0.6298, 0.5588, 0.7354, 0.6009, 0.7198, 0.609, 0.7009, 0.572, 0.7152, 0.5711, 0.6996, 0.5257, 0.6866, 0.532, 0.7264, 0.572, 0.7152, 0.609, 0.7009, 0.6048, 0.6822, 0.5711, 0.6996, 0.6714, 0.5539, 0.6624, 0.5821, 0.6878, 0.5791, 0.501, 0.7438, 0.5588, 0.7354, 0.532, 0.7264, 0.501, 0.7366, 0.5009, 0.6909, 0.501, 0.7258, 0.532, 0.7264, 0.5257, 0.6866, 0.6794, 0.3414, 0.6905, 0.5006, 0.6819, 0.4426, 0.6814, 0.3922, 0.6814, 0.3922, 0.6732, 0.3012, 0.6794, 0.3414, 0.6465, 0.4302, 0.6811, 0.3793, 0.6814, 0.3922, 0.6819, 0.4426, 0.5701, 0.426, 0.5232, 0.4402, 0.5936, 0.4129, 0.5306, 0.443, 0.5007, 0.4498, 0.5007, 0.4483, 0.582, 0.1599, 0.6323, 0.1971, 0.6854, 0.2505, 0.5233, 0.4413, 0.4977, 0.4465, 0.4995, 0.4423, 0.5017, 0.4772, 0.5019, 0.3862, 0.6962, 0.3573, 0.6066, 0.4251, 0.6398, 0.4382, 0.6772, 0.5236, 0.6649, 0.3703, 0.6379, 0.3889, 0.6854, 0.2505, 0.6962, 0.3573, 0.6957, 0.2919, 0.6755, 0.1785, 0.582, 0.1599, 0.6854, 0.2505, 0.6746, 0.2447, 0.5085, 0.1649, 0.5077, 0.1405, 0.5085, 0.1649, 0.6746, 0.2447, 0.6854, 0.2505, 0.6418, 0.1619, 0.5023, 0.1917, 0.6418, 0.1619, 0.6755, 0.1785, 0.6957, 0.2919, 0.5904, 0.2483, 0.6962, 0.3573, 0.5021, 0.2703, 0.5904, 0.2483, 0.6957, 0.2919, 0.5007, 0.4598, 0.5007, 0.4594, 0.5007, 0.4759, 0.5007, 0.4757, 0.6465, 0.4302, 0.6587, 0.6135, 0.5789, 0.6444, 0.6066, 0.4251, 0.5286, 0.536, 0.5299, 0.4677, 0.5007, 0.4854, 0.5007, 0.5274, 0.5007, 0.6254, 0.5007, 0.6349, 0.5007, 0.6425, 0.5193, 0.6425, 0.5012, 0.7522, 0.5393, 0.7462, 0.5012, 0.7522, 0.5299, 0.6054, 0.5193, 0.6425, 0.5421, 0.6418, 0.5008, 0.6529, 0.5008, 0.6521, 0.5007, 0.6425, 0.5007, 0.6351, 0.5017, 0.6666, 0.5008, 0.6668, 0.5008, 0.6585, 0.5008, 0.6529, 0.5011, 0.7527, 0.5011, 0.7472, 0.501, 0.7389, 0.5011, 0.7456, 0.5008, 0.6723, 0.5017, 0.6666, 0.5008, 0.6781, 0.501, 0.7438, 0.501, 0.7366, 0.5024, 0.7292, 0.501, 0.7389, 0.5008, 0.6585, 0.5319, 0.6664, 0.5193, 0.6425, 0.5008, 0.6521, 0.5011, 0.7527, 0.5011, 0.7537, 0.549, 0.7444, 0.532, 0.7264, 0.572, 0.7152, 0.5711, 0.6996, 0.5711, 0.6996, 0.6048, 0.6822, 0.5869, 0.6668, 0.5257, 0.6866, 0.5574, 0.6852, 0.5319, 0.6664, 0.5008, 0.6723, 0.5257, 0.6866, 0.5319, 0.6664, 0.5008, 0.6668, 0.5017, 0.4792, 0.5017, 0.4772, 0.5016, 0.6288, 0.5016, 0.6441, 0.6323, 0.1971, 0.582, 0.1599, 0.5698, 0.1592, 0.6221, 0.1962, 0.5037, 0.4418, 0.4977, 0.4465, 0.5007, 0.4475, 0.5085, 0.1649, 0.5006, 0.1719, 0.5077, 0.1405, 0.5698, 0.1592, 0.582, 0.1599, 0.4951, 0.134, 0.5915, 0.406, 0.5592, 0.4266, 0.5592, 0.4266, 0.5701, 0.426, 0.5936, 0.4129, 0.529, 0.4382, 0.529, 0.4382, 0.5592, 0.4266, 0.5232, 0.4402, 0.529, 0.4382, 0.529, 0.4382, 0.4977, 0.4465, 0.5037, 0.4418, 0.5043, 0.3859, 0.5019, 0.3862, 0.5017, 0.4772, 0.5017, 0.4792, 0.5009, 0.6909, 0.5008, 0.6781, 0.5024, 0.7292, 0.501, 0.7258, 0.5019, 0.3862, 0.5043, 0.3859, 0.5021, 0.2821, 0.6066, 0.4251, 0.5789, 0.6444, 0.5016, 0.6288, 0.5017, 0.4772, 0.5007, 0.4754, 0.5007, 0.4654, 0.5035, 0.4628, 0.5007, 0.4756, 0.5007, 0.4683, 0.5007, 0.4654, 0.5299, 0.4677, 0.5631, 0.5897, 0.5299, 0.6054, 0.5421, 0.6418, 0.5007, 0.48, 0.5007, 0.4854, 0.5007, 0.4754, 0.5007, 0.4756, 0.5007, 0.593, 0.5007, 0.5473, 0.5007, 0.5781, 0.5007, 0.6007, 0.5007, 0.5818, 0.5007, 0.5473, 0.5007, 0.593, 0.5007, 0.605, 0.5007, 0.5931, 0.5007, 0.593, 0.5007, 0.5273, 0.5007, 0.5473, 0.5007, 0.546, 0.5007, 0.5372, 0.5014, 0.7159, 0.5015, 0.7087, 0.5157, 0.7098, 0.5015, 0.7011, 0.5015, 0.6982, 0.5015, 0.7087, 0.6294, 0.3841, 0.5936, 0.4129, 0.6014, 0.4242, 0.6379, 0.3889, 0.5999, 0.5383, 0.6014, 0.4242, 0.6004, 0.4539, 0.6624, 0.5821, 0.6714, 0.5539, 0.638, 0.5531, 0.6794, 0.3414, 0.6732, 0.3012, 0.6655, 0.2702, 0.6379, 0.3889, 0.6649, 0.3703, 0.6555, 0.3512, 0.5618, 0.4323, 0.5936, 0.4129, 0.5233, 0.4413, 0.5306, 0.443, 0.6014, 0.4242, 0.6398, 0.4382, 0.6379, 0.3889, 0.6004, 0.4539, 0.6014, 0.4242, 0.5624, 0.4404, 0.5618, 0.4323, 0.6014, 0.4242, 0.5936, 0.4129, 0.5618, 0.462, 0.5624, 0.4404, 0.5299, 0.4677, 0.5789, 0.6444, 0.5157, 0.7098, 0.5015, 0.6982, 0.5016, 0.6488, 0.5306, 0.443, 0.5624, 0.4404, 0.5618, 0.4323, 0.5982, 0.5552, 0.5999, 0.5383, 0.557, 0.5469, 0.6772, 0.5236, 0.6878, 0.5791, 0.6905, 0.5006, 0.6465, 0.4302, 0.6962, 0.3573, 0.6811, 0.3793, 0.6465, 0.4302, 0.6066, 0.4251, 0.6962, 0.3573, 0.6453, 0.6722, 0.6587, 0.6135, 0.6802, 0.5956, 0.5007, 0.5645, 0.5007, 0.5543, 0.5006, 0.5658, 0.5007, 0.5473, 0.5007, 0.5645, 0.5007, 0.5781, 0.5007, 0.5781, 0.5007, 0.5808, 0.5007, 0.6007, 0.5016, 0.6488, 0.5015, 0.6982, 0.5015, 0.7011, 0.5016, 0.6441, 0.5007, 0.6254, 0.5007, 0.605, 0.5007, 0.6007, 0.5007, 0.628, 0.5157, 0.7098, 0.5393, 0.7462, 0.5013, 0.748, 0.5014, 0.7159, 0.5007, 0.6007, 0.5007, 0.6351, 0.5007, 0.628, 0.5015, 0.7011, 0.5014, 0.7159, 0.5013, 0.748, 0.5011, 0.7456, 0.6449, 0.3351, 0.6555, 0.3512, 0.6626, 0.3006, 0.6533, 0.2939, 0.5007, 0.4498, 0.4995, 0.4423, 0.5035, 0.4628, 0.4995, 0.4423, 0.5007, 0.4598, 0.5035, 0.4628, 0.6323, 0.1971, 0.6483, 0.2434, 0.6655, 0.2702, 0.6294, 0.3841, 0.6555, 0.3512, 0.6396, 0.3471, 0.6235, 0.3756, 0.6555, 0.3512, 0.6294, 0.3841, 0.6379, 0.3889, 0.5915, 0.406, 0.5936, 0.4129, 0.6294, 0.3841, 0.6235, 0.3756, 0.5007, 0.5273, 0.5007, 0.5274, 0.5007, 0.4854, 0.5007, 0.48, 0.5592, 0.4266, 0.529, 0.4382, 0.5232, 0.4402, 0.5007, 0.4598, 0.5007, 0.4757, 0.5035, 0.4628, 0.5007, 0.5372, 0.5007, 0.546, 0.5271, 0.5476, 0.5286, 0.536, 0.5007, 0.48, 0.5007, 0.4757, 0.5007, 0.5273, 0.5007, 0.4654, 0.5007, 0.4754, 0.5299, 0.4677, 0.5007, 0.4754, 0.5007, 0.4854, 0.5299, 0.4677, 0.5299, 0.4677, 0.5306, 0.443, 0.5007, 0.4483, 0.5007, 0.4583, 0.5007, 0.605, 0.5299, 0.6054, 0.5315, 0.578, 0.5007, 0.5931, 0.5007, 0.4583, 0.5007, 0.4683, 0.5299, 0.4677, 0.6129, 0.6914, 0.565, 0.7066, 0.5789, 0.6444, 0.6587, 0.6135, 0.5315, 0.578, 0.5007, 0.5818, 0.5007, 0.5931, 0.5306, 0.443, 0.5233, 0.4413, 0.4995, 0.4423])
me_cylinder_001.materials.append(mat_helmet)
me_cylinder_001.use_remesh_preserve_volume = False
me_cylinder_001.use_remesh_preserve_attributes = False
me_cylinder_001.use_mirror_vertex_groups = False
me_cylinder_001.update()

# ---- objects
ob_cylinder = bpy.data.objects.new('Cylinder', me_cylinder_001)
ob_sun = bpy.data.objects.new('Sun', light_sun)

# ---- transforms, parenting, visibility, modifiers, constraints
ob_cylinder.location = (0.0, 0.0, 0.0)
ob_cylinder.scale = (0.9468, 1.0, 1.0)
ob_cylinder.lineart.crease_threshold = 0.0
ob_sun.location = (0.0, -2.51, -0.2126)
ob_sun.rotation_euler = (1.14, -0.0, 0.0)
ob_sun.lineart.crease_threshold = 0.0

# ---- collection membership
col_collection_1.objects.link(ob_cylinder)
col_collection_5.objects.link(ob_sun)

# ---- scene / render settings (as saved in the file)
scene.frame_start = 1; scene.frame_end = 250; scene.frame_set(106)
scene.render.engine = 'BLENDER_EEVEE_NEXT'
scene.render.resolution_percentage = 50
scene.render.dither_intensity = 0.0
scene.render.use_bake_selected_to_active = True
scene.cycles.use_denoising = False
scene.cycles.samples = 128
scene.cycles.sampling_pattern = 'TABULATED_SOBOL'
scene.cycles.light_sampling_threshold = 0.0
scene.cycles.use_adaptive_sampling = False
scene.cycles.use_light_tree = False
scene.cycles.blur_glossy = 0.0
scene.cycles.sample_clamp_indirect = 0.0
scene.view_settings.view_transform = 'Standard'
bpy.context.view_layer.update()

# ---- added for rendering (the .blend has no active camera): camera
cam_auto = bpy.data.cameras.new('AutoCamera')
cam_auto.lens = 50.0
cam_auto.sensor_width = 36.0
cam_auto.clip_end = 1000.0
ob_auto_camera = bpy.data.objects.new('AutoCamera', cam_auto)
scene.collection.objects.link(ob_auto_camera)
ob_auto_camera.location = (4.04689, -5.02508, 3.00888)
ob_auto_camera.rotation_euler = (1.09748, -7.21219e-08, 0.694738)
scene.camera = ob_auto_camera
bpy.context.view_layer.update()
